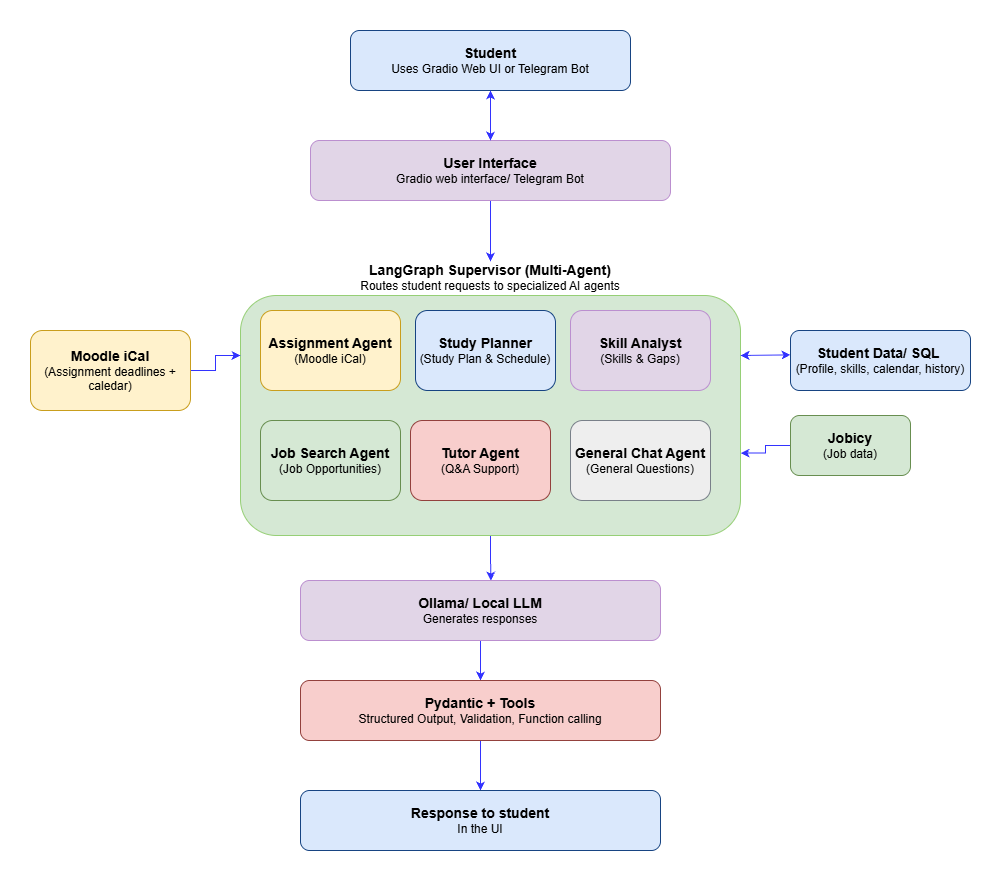

The diagram above was exported from draw.io. Its source (the exported page's mxGraphModel, read from the mxfile embedded in the PNG):
<mxGraphModel dx="2222" dy="555" grid="1" gridSize="10" guides="1" tooltips="1" connect="1" arrows="1" fold="1" page="1" pageScale="1" pageWidth="1100" pageHeight="850" math="0" shadow="0">
  <root>
    <mxCell id="0" />
    <mxCell id="1" parent="0" />
    <mxCell id="_ZmkF6QepiSWfvUnDK4K-1" parent="1" style="rounded=1;whiteSpace=wrap;html=1;roundedPerimeter=1;fillColor=#dae8fc;strokeColor=#174482;" value="&lt;font style=&quot;font-size: 14px;&quot;&gt;&lt;b&gt;Student&lt;/b&gt;&lt;/font&gt;&lt;div&gt;Uses Gradio Web UI or Telegram Bot&lt;/div&gt;" vertex="1">
      <mxGeometry height="60" width="280" x="250" y="40" as="geometry" />
    </mxCell>
    <mxCell id="_ZmkF6QepiSWfvUnDK4K-30" edge="1" parent="1" source="_ZmkF6QepiSWfvUnDK4K-3" style="edgeStyle=orthogonalEdgeStyle;rounded=0;orthogonalLoop=1;jettySize=auto;html=1;exitX=0.5;exitY=1;exitDx=0;exitDy=0;entryX=0.5;entryY=0;entryDx=0;entryDy=0;defaultLabelBackgroundColor=page;strokeColor=#3333FF;" target="_ZmkF6QepiSWfvUnDK4K-6">
      <mxGeometry relative="1" as="geometry" />
    </mxCell>
    <mxCell id="_ZmkF6QepiSWfvUnDK4K-3" parent="1" style="rounded=1;whiteSpace=wrap;html=1;roundedPerimeter=1;fillColor=#e1d5e7;strokeColor=#BB8FCF;" value="&lt;span style=&quot;font-size: 14px;&quot;&gt;&lt;b&gt;User Interface&lt;/b&gt;&lt;/span&gt;&lt;br&gt;&lt;div&gt;Gradio web interface/ Telegram Bot&lt;/div&gt;" vertex="1">
      <mxGeometry height="60" width="360" x="210" y="150" as="geometry" />
    </mxCell>
    <mxCell id="_ZmkF6QepiSWfvUnDK4K-31" edge="1" parent="1" source="_ZmkF6QepiSWfvUnDK4K-6" style="edgeStyle=orthogonalEdgeStyle;rounded=0;orthogonalLoop=1;jettySize=auto;html=1;entryX=0.529;entryY=0;entryDx=0;entryDy=0;defaultLabelBackgroundColor=page;strokeColor=#3333FF;" target="_ZmkF6QepiSWfvUnDK4K-14">
      <mxGeometry relative="1" as="geometry" />
    </mxCell>
    <mxCell id="_ZmkF6QepiSWfvUnDK4K-6" parent="1" style="rounded=1;whiteSpace=wrap;html=1;roundedPerimeter=1;labelPosition=center;verticalLabelPosition=top;align=center;verticalAlign=bottom;labelPerimeter=1;fillColor=#d5e8d4;strokeColor=#96CF76;" value="&lt;span style=&quot;font-size: 14px;&quot;&gt;&lt;b&gt;LangGraph Supervisor (Multi-Agent)&lt;/b&gt;&lt;/span&gt;&lt;br&gt;&lt;div&gt;Routes student requests to specialized AI agents&lt;/div&gt;" vertex="1">
      <mxGeometry height="240" width="500" x="140" y="305" as="geometry" />
    </mxCell>
    <mxCell id="_ZmkF6QepiSWfvUnDK4K-7" parent="1" style="rounded=1;whiteSpace=wrap;html=1;roundedPerimeter=1;fillColor=#fff2cc;strokeColor=light-dark(#c99e1d, #6d5100);" value="&lt;span style=&quot;font-size: 14px;&quot;&gt;&lt;b&gt;Assignment Agent&lt;/b&gt;&lt;/span&gt;&lt;br&gt;&lt;div&gt;(Moodle iCal)&lt;/div&gt;" vertex="1">
      <mxGeometry height="80" width="140" x="160" y="320" as="geometry" />
    </mxCell>
    <mxCell id="_ZmkF6QepiSWfvUnDK4K-9" parent="1" style="rounded=1;whiteSpace=wrap;html=1;roundedPerimeter=1;fillColor=#dae8fc;strokeColor=#174482;" value="&lt;span style=&quot;font-size: 14px;&quot;&gt;&lt;b&gt;Study Planner&lt;/b&gt;&lt;/span&gt;&lt;br&gt;&lt;div&gt;(Study Plan &amp;amp; Schedule)&lt;/div&gt;" vertex="1">
      <mxGeometry height="80" width="140" x="315" y="320" as="geometry" />
    </mxCell>
    <mxCell id="_ZmkF6QepiSWfvUnDK4K-10" parent="1" style="rounded=1;whiteSpace=wrap;html=1;roundedPerimeter=1;fillColor=#f8cecc;strokeColor=#93413D;" value="&lt;span style=&quot;font-size: 14px;&quot;&gt;&lt;b&gt;Tutor Agent&lt;/b&gt;&lt;/span&gt;&lt;br&gt;&lt;div&gt;(Q&amp;amp;A Support)&lt;/div&gt;" vertex="1">
      <mxGeometry height="80" width="140" x="310" y="430" as="geometry" />
    </mxCell>
    <mxCell id="_ZmkF6QepiSWfvUnDK4K-11" parent="1" style="rounded=1;whiteSpace=wrap;html=1;roundedPerimeter=1;fillColor=#eeeeee;strokeColor=#798089;" value="&lt;span style=&quot;font-size: 14px;&quot;&gt;&lt;b&gt;General Chat Agent&lt;/b&gt;&lt;/span&gt;&lt;br&gt;&lt;div&gt;(General Questions)&lt;/div&gt;" vertex="1">
      <mxGeometry height="80" width="140" x="470" y="430" as="geometry" />
    </mxCell>
    <mxCell id="_ZmkF6QepiSWfvUnDK4K-12" parent="1" style="rounded=1;whiteSpace=wrap;html=1;roundedPerimeter=1;fillColor=#e1d5e7;strokeColor=#BB8FCF;" value="&lt;span style=&quot;font-size: 14px;&quot;&gt;&lt;b&gt;Skill Analyst&lt;/b&gt;&lt;/span&gt;&lt;br&gt;&lt;div&gt;(Skills &amp;amp; Gaps)&lt;/div&gt;" vertex="1">
      <mxGeometry height="80" width="140" x="470" y="320" as="geometry" />
    </mxCell>
    <mxCell id="_ZmkF6QepiSWfvUnDK4K-13" parent="1" style="rounded=1;whiteSpace=wrap;html=1;roundedPerimeter=1;fillColor=#d5e8d4;strokeColor=#688E50;" value="&lt;span style=&quot;font-size: 14px;&quot;&gt;&lt;b&gt;Job Search Agent&lt;/b&gt;&lt;/span&gt;&lt;br&gt;&lt;div&gt;(Job Opportunities)&lt;/div&gt;" vertex="1">
      <mxGeometry height="80" width="140" x="160" y="430" as="geometry" />
    </mxCell>
    <mxCell id="_ZmkF6QepiSWfvUnDK4K-32" edge="1" parent="1" source="_ZmkF6QepiSWfvUnDK4K-14" style="edgeStyle=orthogonalEdgeStyle;rounded=0;orthogonalLoop=1;jettySize=auto;html=1;exitX=0.5;exitY=1;exitDx=0;exitDy=0;entryX=0.5;entryY=0;entryDx=0;entryDy=0;defaultLabelBackgroundColor=page;strokeColor=#3333FF;" target="_ZmkF6QepiSWfvUnDK4K-15">
      <mxGeometry relative="1" as="geometry" />
    </mxCell>
    <mxCell id="_ZmkF6QepiSWfvUnDK4K-14" parent="1" style="rounded=1;whiteSpace=wrap;html=1;roundedPerimeter=1;fillColor=#e1d5e7;strokeColor=#BB8FCF;" value="&lt;span style=&quot;font-size: 14px;&quot;&gt;&lt;b&gt;Ollama/ Local LLM&lt;/b&gt;&lt;/span&gt;&lt;br&gt;&lt;div&gt;Generates responses&lt;/div&gt;" vertex="1">
      <mxGeometry height="60" width="360" x="200" y="590" as="geometry" />
    </mxCell>
    <mxCell id="_ZmkF6QepiSWfvUnDK4K-33" edge="1" parent="1" source="_ZmkF6QepiSWfvUnDK4K-15" style="edgeStyle=orthogonalEdgeStyle;rounded=0;orthogonalLoop=1;jettySize=auto;html=1;exitX=0.5;exitY=1;exitDx=0;exitDy=0;entryX=0.5;entryY=0;entryDx=0;entryDy=0;defaultLabelBackgroundColor=page;strokeColor=#3333FF;" target="_ZmkF6QepiSWfvUnDK4K-16">
      <mxGeometry relative="1" as="geometry" />
    </mxCell>
    <mxCell id="_ZmkF6QepiSWfvUnDK4K-15" parent="1" style="rounded=1;whiteSpace=wrap;html=1;roundedPerimeter=1;fillColor=#f8cecc;strokeColor=#93413D;" value="&lt;span style=&quot;font-size: 14px;&quot;&gt;&lt;b&gt;Pydantic + Tools&lt;/b&gt;&lt;/span&gt;&lt;br&gt;&lt;div&gt;Structured Output, Validation, Function calling&lt;/div&gt;" vertex="1">
      <mxGeometry height="60" width="360" x="200" y="690" as="geometry" />
    </mxCell>
    <mxCell id="_ZmkF6QepiSWfvUnDK4K-16" parent="1" style="rounded=1;whiteSpace=wrap;html=1;roundedPerimeter=1;fillColor=#dae8fc;strokeColor=light-dark(#174482, #5c79a3);" value="&lt;div&gt;&lt;span style=&quot;font-size: 14px;&quot;&gt;&lt;b&gt;Response to student&lt;/b&gt;&lt;/span&gt;&lt;/div&gt;&lt;div&gt;In the UI&lt;/div&gt;" vertex="1">
      <mxGeometry height="60" width="360" x="200" y="800" as="geometry" />
    </mxCell>
    <mxCell id="_ZmkF6QepiSWfvUnDK4K-28" edge="1" parent="1" source="_ZmkF6QepiSWfvUnDK4K-17" style="edgeStyle=orthogonalEdgeStyle;rounded=0;orthogonalLoop=1;jettySize=auto;html=1;exitX=1;exitY=0.5;exitDx=0;exitDy=0;entryX=0;entryY=0.25;entryDx=0;entryDy=0;defaultLabelBackgroundColor=page;strokeColor=#3333FF;" target="_ZmkF6QepiSWfvUnDK4K-6">
      <mxGeometry relative="1" as="geometry" />
    </mxCell>
    <mxCell id="_ZmkF6QepiSWfvUnDK4K-17" parent="1" style="rounded=1;whiteSpace=wrap;html=1;roundedPerimeter=1;fillColor=#fff2cc;strokeColor=light-dark(#c99e1d, #6d5100);" value="&lt;span style=&quot;font-size: 14px;&quot;&gt;&lt;b&gt;Moodle iCal&lt;/b&gt;&lt;/span&gt;&lt;br&gt;&lt;div&gt;(Assignment deadlines + caledar)&lt;/div&gt;" vertex="1">
      <mxGeometry height="80" width="160" x="-70" y="340" as="geometry" />
    </mxCell>
    <mxCell id="_ZmkF6QepiSWfvUnDK4K-18" parent="1" style="rounded=1;whiteSpace=wrap;html=1;roundedPerimeter=1;fillColor=#dae8fc;strokeColor=light-dark(#174482, #5c79a3);" value="&lt;span style=&quot;font-size: 14px;&quot;&gt;&lt;b&gt;Student Data/ SQL&amp;nbsp;&lt;/b&gt;&lt;/span&gt;&lt;br&gt;&lt;div&gt;(Profile, skills, calendar, history)&lt;/div&gt;" vertex="1">
      <mxGeometry height="60" width="180" x="690" y="340" as="geometry" />
    </mxCell>
    <mxCell id="_ZmkF6QepiSWfvUnDK4K-29" edge="1" parent="1" source="_ZmkF6QepiSWfvUnDK4K-19" style="edgeStyle=orthogonalEdgeStyle;rounded=0;orthogonalLoop=1;jettySize=auto;html=1;exitX=0;exitY=0.5;exitDx=0;exitDy=0;entryX=1.004;entryY=0.658;entryDx=0;entryDy=0;defaultLabelBackgroundColor=page;strokeColor=#3333FF;" target="_ZmkF6QepiSWfvUnDK4K-6">
      <mxGeometry relative="1" as="geometry" />
    </mxCell>
    <mxCell id="_ZmkF6QepiSWfvUnDK4K-19" parent="1" style="rounded=1;whiteSpace=wrap;html=1;roundedPerimeter=1;fillColor=#d5e8d4;strokeColor=#688E50;" value="&lt;span style=&quot;font-size: 14px;&quot;&gt;&lt;b&gt;Jobicy&lt;/b&gt;&lt;/span&gt;&lt;br&gt;&lt;div&gt;(Job data)&lt;/div&gt;" vertex="1">
      <mxGeometry height="60" width="120" x="690" y="425" as="geometry" />
    </mxCell>
    <mxCell id="_ZmkF6QepiSWfvUnDK4K-23" edge="1" parent="1" source="_ZmkF6QepiSWfvUnDK4K-3" style="endArrow=classic;startArrow=classic;html=1;rounded=0;defaultLabelBackgroundColor=page;entryX=0.5;entryY=1;entryDx=0;entryDy=0;exitX=0.5;exitY=0;exitDx=0;exitDy=0;strokeColor=#3333FF;" target="_ZmkF6QepiSWfvUnDK4K-1" value="">
      <mxGeometry height="50" relative="1" width="50" as="geometry">
        <mxPoint x="390" y="130" as="sourcePoint" />
        <mxPoint x="450" y="170" as="targetPoint" />
      </mxGeometry>
    </mxCell>
    <mxCell id="_ZmkF6QepiSWfvUnDK4K-27" edge="1" parent="1" source="_ZmkF6QepiSWfvUnDK4K-18" style="endArrow=classic;startArrow=classic;html=1;rounded=0;defaultLabelBackgroundColor=page;entryX=1;entryY=0.25;entryDx=0;entryDy=0;exitX=0.056;exitY=0.417;exitDx=0;exitDy=0;strokeColor=#3333FF;" target="_ZmkF6QepiSWfvUnDK4K-6" value="">
      <mxGeometry height="50" relative="1" width="50" as="geometry">
        <mxPoint x="350" y="500" as="sourcePoint" />
        <mxPoint x="400" y="450" as="targetPoint" />
      </mxGeometry>
    </mxCell>
  </root>
</mxGraphModel>